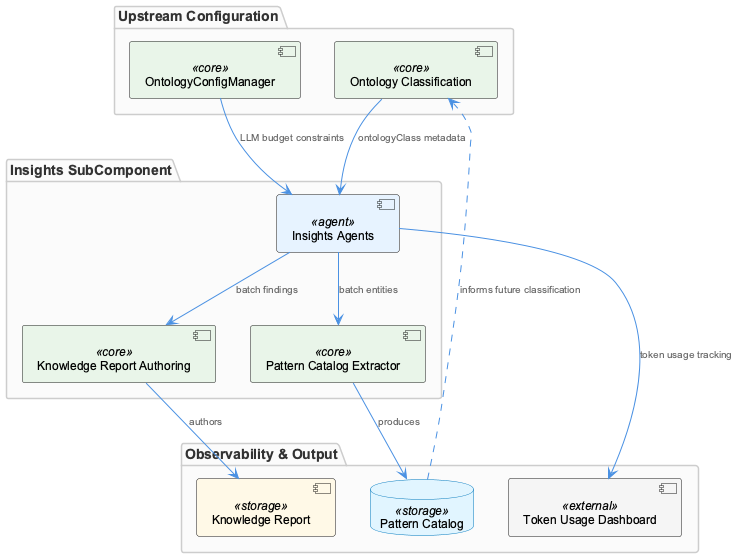

The diagram above was rendered by PlantUML. Its source (embedded in the PNG):
@startuml
!include /Users/Q284340/Agentic/coding/docs/puml/_standard-style.puml

package "Upstream Configuration" {
  component "OntologyConfigManager" as ocm <<core>>
  component "Ontology Classification" as ontClass <<core>>
}

package "Insights SubComponent" {
  component "Insights Agents" as agents <<agent>>
  component "Pattern Catalog Extractor" as patCat <<core>>
  component "Knowledge Report Authoring" as kbReport <<core>>
}

package "Observability & Output" {
  component "Token Usage Dashboard" as tokenDash <<external>>
  database "Pattern Catalog" as catalog <<storage>>
  component "Knowledge Report" as report <<storage>>
}

ocm --> agents : "LLM budget constraints"
ontClass --> agents : "ontologyClass metadata"
agents --> patCat : "batch entities"
agents --> kbReport : "batch findings"
agents --> tokenDash : "token usage tracking"
patCat --> catalog : "produces"
kbReport --> report : "authors"
catalog ..> ontClass : "informs future classification"

@enduml